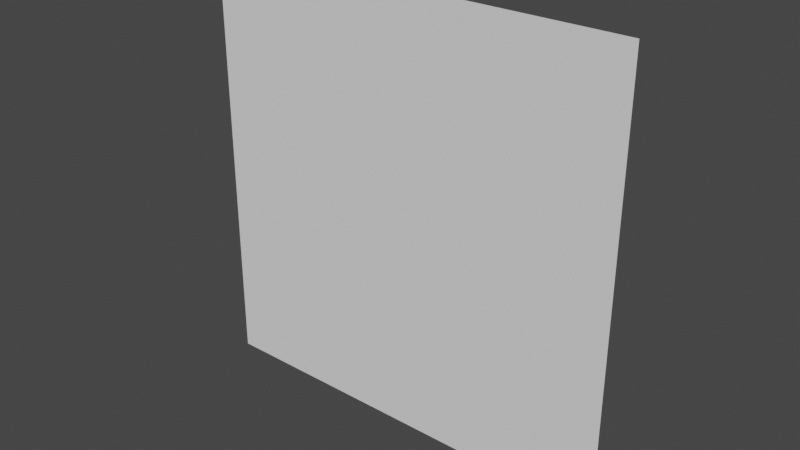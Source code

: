 # Source: particle.blend  (saved by Blender 2.80.42; exported with 4.5.12 LTS)
import bpy
from mathutils import Matrix  # noqa: F401  (used for matrix-valued properties, if any)

bpy.ops.wm.read_factory_settings(use_empty=True)
scene = bpy.context.scene
scene.name = 'Scene'

# ---- collections
col_collection = bpy.data.collections.new('Collection'); scene.collection.children.link(col_collection)

# ---- world
world_world = bpy.data.worlds.new('World'); scene.world = world_world
world_world.use_nodes = True; world_world.node_tree.nodes.clear()
_N = world_world.node_tree.nodes; _L = world_world.node_tree.links
n0 = _N.new('ShaderNodeOutputWorld'); n0.name = 'World Output'; n0.location = (300, 300)
n1 = _N.new('ShaderNodeBackground'); n1.name = 'Background'; n1.location = (10, 300)
n1.inputs[0].default_value = (0.05088, 0.05088, 0.05088, 1.0)
_L.new(n1.outputs[0], n0.inputs[0])
n0.is_active_output = True
world_world.color = (0.05088, 0.05088, 0.05088)
world_world.use_sun_shadow = False
world_world.sun_shadow_jitter_overblur = 0.0

# ---- meshes
me_plane = bpy.data.meshes.new('Plane')
me_plane.from_pydata([(-1.0, -1.0, 0.0), (1.0, -1.0, 0.0), (-1.0, 1.0, 0.0), (1.0, 1.0, 0.0)], [], [(0, 1, 3, 2)])
_uv = me_plane.uv_layers.new(name='UVMap')
_uv.uv.foreach_set('vector', [0.0, 0.0, 1.0, 0.0, 1.0, 1.0, 0.0, 1.0])
me_plane.use_remesh_preserve_volume = False
me_plane.use_remesh_preserve_attributes = False
me_plane.use_mirror_vertex_groups = False
me_plane.update()

# ---- objects
ob_particle = bpy.data.objects.new('particle', me_plane)

# ---- transforms, parenting, visibility, modifiers, constraints
ob_particle.location = (0.0, 0.0, 0.0)
ob_particle.rotation_euler = (-1.571, -0.0, 0.0)
ob_particle.lineart.crease_threshold = 0.0

# ---- collection membership
col_collection.objects.link(ob_particle)

# ---- scene / render settings (as saved in the file)
scene.frame_start = 1; scene.frame_end = 250; scene.frame_set(1)
scene.render.engine = 'BLENDER_EEVEE_NEXT'
scene.render.motion_blur_shutter = 1.0
scene.cycles.use_denoising = False
scene.cycles.samples = 128
scene.cycles.sampling_pattern = 'TABULATED_SOBOL'
scene.cycles.use_adaptive_sampling = False
scene.cycles.use_light_tree = False
scene.view_settings.view_transform = 'Filmic'
bpy.context.view_layer.update()

# ---- added for rendering (the .blend has no active camera and no usable light): camera, sun
cam_auto = bpy.data.cameras.new('AutoCamera')
cam_auto.lens = 50.0
cam_auto.sensor_width = 36.0
cam_auto.clip_end = 1000.0
ob_auto_camera = bpy.data.objects.new('AutoCamera', cam_auto)
scene.collection.objects.link(ob_auto_camera)
ob_auto_camera.location = (2.61693, -3.14032, 2.09354)
ob_auto_camera.rotation_euler = (1.09748, -7.21219e-08, 0.694738)
scene.camera = ob_auto_camera
light_auto_sun = bpy.data.lights.new('AutoSun', 'SUN')
light_auto_sun.energy = 3.0
light_auto_sun.angle = 0.0523599
ob_auto_sun = bpy.data.objects.new('AutoSun', light_auto_sun)
scene.collection.objects.link(ob_auto_sun)
ob_auto_sun.rotation_euler = (0.872665, 0.174533, 0.523599)
bpy.context.view_layer.update()

